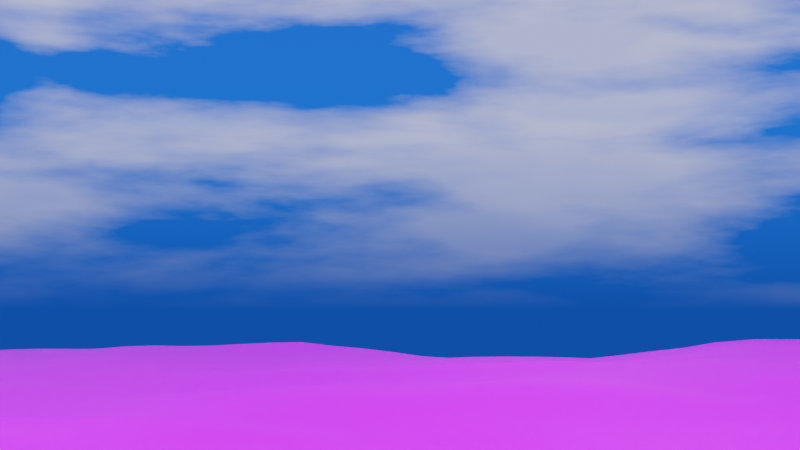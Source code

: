 # Source: pier.blend  (saved by Blender 2.92.15; exported with 4.5.12 LTS)
import bpy
from mathutils import Matrix  # noqa: F401  (used for matrix-valued properties, if any)

bpy.ops.wm.read_factory_settings(use_empty=True)
scene = bpy.context.scene
scene.name = 'Scene'

# ---- collections
col_camera__path__light = bpy.data.collections.new('Camera, path, light'); scene.collection.children.link(col_camera__path__light)
col_pavilion = bpy.data.collections.new('Pavilion')  # instanced only; not linked into the scene
col_shelters_huts_shops_kiosks = bpy.data.collections.new('Shelters huts shops kiosks')  # instanced only; not linked into the scene
col_railings__decking = bpy.data.collections.new('Railings, decking')  # instanced only; not linked into the scene
col_promenade = bpy.data.collections.new('Promenade')  # instanced only; not linked into the scene
col_legs_substructure_and_landing_stage = bpy.data.collections.new('legs substructure and landing stage')  # instanced only; not linked into the scene
col_towers = bpy.data.collections.new('Towers')  # instanced only; not linked into the scene
col_legs_substructure_and_landing_stage_1 = bpy.data.collections.new('legs substructure and landing stage')  # instanced only; not linked into the scene

# ---- images (referenced by path relative to the original .blend; pixels are not part of the script)
import os
ASSET_DIR = os.environ.get("B2B_ASSET_DIR", "")  # directory of the original .blend (textures are referenced by path, not embedded)
HERE = os.path.dirname(os.path.abspath(__file__))  # packed textures are extracted next to this script under _unpacked/

def load_image(name, relpath, width, height, colorspace="sRGB"):
    """Load a texture the original file referenced (path relative to the .blend, or extracted next to this script)."""
    p = next((c for c in (os.path.join(HERE, relpath), os.path.join(ASSET_DIR, relpath)) if relpath and os.path.exists(c)), "")
    if p:
        img = bpy.data.images.load(p, check_existing=True)
        img.name = name
    else:  # same state as the original file: an image datablock whose file is absent (Cycles renders it pink)
        img = bpy.data.images.new(name, width, height)
        img.source = "FILE"
        img.filepath = "//" + (relpath or name)
    img.colorspace_settings.name = colorspace
    return img
img_p1180851_jpg = load_image('P1180851.JPG', 'P1180851.JPG', 1024, 1024, 'sRGB')

# ---- materials (node trees are filled in below, after node groups)
mat_p1180851 = bpy.data.materials.new('P1180851')
mat_p1180851.surface_render_method = 'BLENDED'
mat_p1180851.blend_method = 'BLEND'
mat_p1180851.use_transparent_shadow = False

# ---- material node trees
mat_p1180851.use_nodes = True; mat_p1180851.node_tree.nodes.clear()
_N = mat_p1180851.node_tree.nodes; _L = mat_p1180851.node_tree.links
n0 = _N.new('ShaderNodeOutputMaterial'); n0.name = 'Material Output'; n0.location = (300, 300)
n1 = _N.new('ShaderNodeTexImage'); n1.name = 'Image Texture'; n1.location = (-200, 300)
n1.image = img_p1180851_jpg
n1.extension = 'CLIP'
n2 = _N.new('ShaderNodeBsdfPrincipled'); n2.name = 'Principled BSDF'; n2.location = (0, 300)
n2.distribution = 'GGX'
n2.subsurface_method = 'BURLEY'
n2.inputs[3].default_value = 1.45
n2.inputs[27].default_value = (0.0, 0.0, 0.0, 1.0)
n2.inputs[28].default_value = 1.0
_L.new(n1.outputs[0], n2.inputs[0])
_L.new(n1.outputs[1], n2.inputs[4])
_L.new(n2.outputs[0], n0.inputs[0])
n0.is_active_output = True

# ---- world
world_dynamic_5 = bpy.data.worlds.new('Dynamic_5'); scene.world = world_dynamic_5
world_dynamic_5.use_nodes = True; world_dynamic_5.node_tree.nodes.clear()
_N = world_dynamic_5.node_tree.nodes; _L = world_dynamic_5.node_tree.links
n0 = _N.new('ShaderNodeOutputWorld'); n0.name = 'World Output'; n0.location = (7167, 360)
n1 = _N.new('ShaderNodeBackground'); n1.name = 'Scene_Brightness'; n1.location = (6708, 360)
n2 = _N.new('ShaderNodeTexCoord'); n2.name = 'Texture Coordinate'; n2.location = (244, 1005)
n3 = _N.new('ShaderNodeMapping'); n3.name = 'Mapping'; n3.location = (787, 730)
n3.vector_type = 'NORMAL'
n4 = _N.new('ShaderNodeNormal'); n4.name = 'Sky_normal'; n4.location = (1220, 685)
n5 = _N.new('ShaderNodeValToRGB'); n5.name = 'ColorRamp'; n5.location = (1671, 415)
n5.color_ramp.interpolation = 'EASE'
while len(n5.color_ramp.elements) > 1: n5.color_ramp.elements.remove(n5.color_ramp.elements[-1])
n5.color_ramp.elements[0].position = 0.969; n5.color_ramp.elements[0].color = (0.0, 0.0, 0.0, 1.0)
_e = n5.color_ramp.elements.new(1.0); _e.color = (1.0, 1.0, 1.0, 1.0)
n6 = _N.new('ShaderNodeValToRGB'); n6.name = 'ColorRamp.001'; n6.location = (2197, 415)
n6.color_ramp.interpolation = 'EASE'
while len(n6.color_ramp.elements) > 1: n6.color_ramp.elements.remove(n6.color_ramp.elements[-1])
n6.color_ramp.elements[0].position = 0.991; n6.color_ramp.elements[0].color = (0.0, 0.0, 0.0, 1.0)
_e = n6.color_ramp.elements.new(1.0); _e.color = (1.0, 1.0, 1.0, 1.0)
n7 = _N.new('ShaderNodeValToRGB'); n7.name = 'ColorRamp.002'; n7.location = (2197, 415)
n7.color_ramp.interpolation = 'EASE'
while len(n7.color_ramp.elements) > 1: n7.color_ramp.elements.remove(n7.color_ramp.elements[-1])
n7.color_ramp.elements[0].position = 0.779; n7.color_ramp.elements[0].color = (0.0, 0.0, 0.0, 1.0)
_e = n7.color_ramp.elements.new(1.0); _e.color = (1.0, 1.0, 1.0, 1.0)
n8 = _N.new('ShaderNodeMath'); n8.name = 'Math'; n8.location = (2197, 685)
n8.operation = 'MULTIPLY'
n8.inputs[1].default_value = 0.2
n8.inputs[2].default_value = 0.0
n9 = _N.new('ShaderNodeMath'); n9.name = 'Math.001'; n9.location = (3294, 685)
n9.operation = 'MULTIPLY'
n9.inputs[1].default_value = 2.0
n9.inputs[2].default_value = 0.0
n10 = _N.new('ShaderNodeMath'); n10.name = 'Math.002'; n10.location = (2745, 415)
n10.operation = 'MULTIPLY'
n10.inputs[1].default_value = 40.9
n10.inputs[2].default_value = 0.0
n11 = _N.new('ShaderNodeMath'); n11.name = 'Math.003'; n11.location = (3294, 415)
n11.operation = 'SUBTRACT'
n11.inputs[1].default_value = 1.0
n11.inputs[2].default_value = 0.0
n12 = _N.new('ShaderNodeMix'); n12.name = 'Soft_hard'; n12.location = (3819, 550)
n12.data_type = 'RGBA'
n12.inputs[0].default_value = 0.7783
n13 = _N.new('ShaderNodeMix'); n13.name = 'Mix'; n13.location = (3819, 185)
n13.data_type = 'RGBA'
n13.inputs[0].default_value = 0.466
n14 = _N.new('ShaderNodeMix'); n14.name = 'Mix.001'; n14.location = (4344, 630)
n14.data_type = 'RGBA'
n14.blend_type = 'MULTIPLY'
n14.inputs[0].default_value = 1.0
n15 = _N.new('ShaderNodeMix'); n15.name = 'Mix.002'; n15.location = (4344, 90)
n15.data_type = 'RGBA'
n15.blend_type = 'MULTIPLY'
n15.inputs[0].default_value = 1.0
n16 = _N.new('ShaderNodeMix'); n16.name = 'Mix.003'; n16.location = (4782, 610)
n16.data_type = 'RGBA'
n16.inputs[6].default_value = (0.0, 0.0, 0.0, 1.0)
n17 = _N.new('ShaderNodeMix'); n17.name = 'Mix.004'; n17.location = (5132, 270)
n17.data_type = 'RGBA'
n17.inputs[6].default_value = (0.0, 0.0, 0.0, 1.0)
n17.inputs[7].default_value = (1.0, 0.82, 0.65, 1.0)
n18 = _N.new('ShaderNodeGamma'); n18.name = 'Gamma'; n18.location = (5132, 610)
n18.inputs[1].default_value = 2.3
n19 = _N.new('ShaderNodeGamma'); n19.name = 'Sun_value'; n19.location = (5524, 610)
n20 = _N.new('ShaderNodeGamma'); n20.name = 'Shadow_color_saturation'; n20.location = (5524, 880)
n21 = _N.new('ShaderNodeMix'); n21.name = 'Mix.005'; n21.location = (5941, 610)
n21.data_type = 'RGBA'
n21.blend_type = 'ADD'
n21.inputs[0].default_value = 1.0
n22 = _N.new('ShaderNodeMix'); n22.name = 'Mix.006'; n22.location = (5524, 340)
n22.data_type = 'RGBA'
n22.blend_type = 'ADD'
n22.inputs[0].default_value = 1.0
n23 = _N.new('ShaderNodeMix'); n23.name = 'Mix.007'; n23.location = (6314, 360)
n23.data_type = 'RGBA'
n24 = _N.new('ShaderNodeLightPath'); n24.name = 'Light Path'; n24.location = (5941, 130)
n25 = _N.new('ShaderNodeMapping'); n25.name = 'Mapping.001'; n25.location = (2197, 1510)
n25.inputs[3].default_value = (1.5, 1.5, 6.0)
n26 = _N.new('ShaderNodeTexNoise'); n26.name = 'Noise Texture'; n26.location = (2745, 1780)
n26.inputs[2].default_value = 3.8
n26.inputs[3].default_value = 2.4
n26.inputs[8].default_value = 0.25
n27 = _N.new('ShaderNodeTexNoise'); n27.name = 'Noise Texture.001'; n27.location = (2745, 1510)
n27.inputs[2].default_value = 2.0
n27.inputs[3].default_value = 10.0
n27.inputs[8].default_value = 0.1
n28 = _N.new('ShaderNodeValToRGB'); n28.name = 'ColorRamp.003'; n28.location = (3294, 1780)
while len(n28.color_ramp.elements) > 1: n28.color_ramp.elements.remove(n28.color_ramp.elements[-1])
n28.color_ramp.elements[0].position = 0.408; n28.color_ramp.elements[0].color = (0.0, 0.0, 0.0, 1.0)
_e = n28.color_ramp.elements.new(0.649); _e.color = (1.0, 1.0, 1.0, 1.0)
n29 = _N.new('ShaderNodeValToRGB'); n29.name = 'ColorRamp.004'; n29.location = (3294, 1510)
while len(n29.color_ramp.elements) > 1: n29.color_ramp.elements.remove(n29.color_ramp.elements[-1])
n29.color_ramp.elements[0].position = 0.408; n29.color_ramp.elements[0].color = (0.0, 0.0, 0.0, 1.0)
_e = n29.color_ramp.elements.new(0.576); _e.color = (1.0, 1.0, 1.0, 1.0)
n30 = _N.new('ShaderNodeValToRGB'); n30.name = 'ColorRamp.005'; n30.location = (3819, 820)
while len(n30.color_ramp.elements) > 1: n30.color_ramp.elements.remove(n30.color_ramp.elements[-1])
n30.color_ramp.elements[0].position = 0.0; n30.color_ramp.elements[0].color = (0.419, 0.419, 0.419, 0.419)
_e = n30.color_ramp.elements.new(0.16); _e.color = (1.0, 1.0, 1.0, 1.0)
_e = n30.color_ramp.elements.new(0.435); _e.color = (1.0, 1.0, 1.0, 1.0)
n31 = _N.new('ShaderNodeValToRGB'); n31.name = 'ColorRamp.006'; n31.location = (4344, 1360)
while len(n31.color_ramp.elements) > 1: n31.color_ramp.elements.remove(n31.color_ramp.elements[-1])
n31.color_ramp.elements[0].position = 0.0; n31.color_ramp.elements[0].color = (0.0, 0.0, 0.0, 0.0)
_e = n31.color_ramp.elements.new(0.187); _e.color = (1.0, 1.0, 1.0, 1.0)
_e = n31.color_ramp.elements.new(0.435); _e.color = (1.0, 1.0, 1.0, 1.0)
n32 = _N.new('ShaderNodeValToRGB'); n32.name = 'ColorRamp.007'; n32.location = (3819, 1090)
while len(n32.color_ramp.elements) > 1: n32.color_ramp.elements.remove(n32.color_ramp.elements[-1])
n32.color_ramp.elements[0].position = 0.0; n32.color_ramp.elements[0].color = (1.0, 1.0, 0.9174, 1.0)
_e = n32.color_ramp.elements.new(0.469); _e.color = (0.0, 0.0, 0.0, 1.0)
n33 = _N.new('ShaderNodeMix'); n33.name = 'Cloud_color'; n33.location = (3819, 1550)
n33.data_type = 'RGBA'
n33.inputs[6].default_value = (1.0, 1.0, 1.0, 1.0)
n33.inputs[7].default_value = (0.0, 0.0, 0.0, 1.0)
n34 = _N.new('ShaderNodeMix'); n34.name = 'Cloud_density'; n34.location = (4344, 1630)
n34.data_type = 'RGBA'
n34.blend_type = 'MULTIPLY'
n34.inputs[0].default_value = 0.267
n35 = _N.new('ShaderNodeMix'); n35.name = 'Mix.008'; n35.location = (4782, 1360)
n35.data_type = 'RGBA'
n35.blend_type = 'MULTIPLY'
n35.inputs[0].default_value = 1.0
n36 = _N.new('ShaderNodeMix'); n36.name = 'Sky_and_Horizon_colors'; n36.location = (4344, 1090)
n36.data_type = 'RGBA'
n36.inputs[6].default_value = (0.01845, 0.1243, 1.0, 1.0)
n36.inputs[7].default_value = (0.01115, 0.1516, 0.962, 1.0)
n37 = _N.new('ShaderNodeMix'); n37.name = 'Mix.009'; n37.location = (4782, 880)
n37.data_type = 'RGBA'
n37.blend_type = 'MULTIPLY'
n37.inputs[0].default_value = 1.0
n38 = _N.new('ShaderNodeMix'); n38.name = 'Cloud_opacity'; n38.location = (5132, 880)
n38.data_type = 'RGBA'
n38.blend_type = 'SCREEN'
n38.inputs[0].default_value = 0.6304
n39 = _N.new('ShaderNodeSeparateColor'); n39.name = 'Separate RGB'; n39.location = (787, 1370)
n40 = _N.new('ShaderNodeMath'); n40.name = 'Math.004'; n40.location = (1220, 1235)
n40.inputs[2].default_value = 0.0
n41 = _N.new('ShaderNodeCombineColor'); n41.name = 'Combine RGB'; n41.location = (1671, 1510)
n42 = _N.new('ShaderNodeMix'); n42.name = 'Sun_color'; n42.location = (4344, 360)
n42.data_type = 'RGBA'
n42.blend_type = 'MULTIPLY'
n42.inputs[0].default_value = 1.0
n42.inputs[7].default_value = (32.0, 30.0, 30.0, 200.0)
n43 = _N.new('ShaderNodeNormal'); n43.name = 'Normal'; n43.location = (3294, 1070)
_L.new(n1.outputs[0], n0.inputs[0])
_L.new(n8.outputs[0], n9.inputs[0])
_L.new(n10.outputs[0], n11.inputs[0])
_L.new(n7.outputs[0], n8.inputs[0])
_L.new(n6.outputs[0], n10.inputs[0])
_L.new(n9.outputs[0], n12.inputs[6])
_L.new(n11.outputs[0], n12.inputs[7])
_L.new(n9.outputs[0], n13.inputs[6])
_L.new(n6.outputs[0], n13.inputs[7])
_L.new(n12.outputs[2], n14.inputs[6])
_L.new(n13.outputs[2], n15.inputs[6])
_L.new(n14.outputs[2], n16.inputs[0])
_L.new(n15.outputs[2], n17.inputs[0])
_L.new(n21.outputs[2], n23.inputs[6])
_L.new(n22.outputs[2], n23.inputs[7])
_L.new(n24.outputs[0], n23.inputs[0])
_L.new(n18.outputs[0], n19.inputs[0])
_L.new(n16.outputs[2], n18.inputs[0])
_L.new(n23.outputs[2], n1.inputs[0])
_L.new(n25.outputs[0], n27.inputs[0])
_L.new(n25.outputs[0], n26.inputs[0])
_L.new(n42.outputs[2], n16.inputs[7])
_L.new(n29.outputs[0], n33.inputs[0])
_L.new(n33.outputs[2], n34.inputs[6])
_L.new(n28.outputs[0], n34.inputs[7])
_L.new(n31.outputs[0], n35.inputs[7])
_L.new(n32.outputs[0], n36.inputs[0])
_L.new(n36.outputs[2], n37.inputs[7])
_L.new(n30.outputs[0], n37.inputs[6])
_L.new(n37.outputs[2], n38.inputs[6])
_L.new(n34.outputs[2], n35.inputs[6])
_L.new(n35.outputs[2], n38.inputs[7])
_L.new(n20.outputs[0], n21.inputs[6])
_L.new(n38.outputs[2], n20.inputs[0])
_L.new(n30.outputs[0], n14.inputs[7])
_L.new(n19.outputs[0], n21.inputs[7])
_L.new(n26.outputs[0], n28.inputs[0])
_L.new(n27.outputs[0], n29.inputs[0])
_L.new(n43.outputs[1], n30.inputs[0])
_L.new(n43.outputs[1], n32.inputs[0])
_L.new(n43.outputs[1], n31.inputs[0])
_L.new(n41.outputs[0], n25.inputs[0])
_L.new(n2.outputs[0], n43.inputs[0])
_L.new(n30.outputs[0], n15.inputs[7])
_L.new(n2.outputs[0], n39.inputs[0])
_L.new(n39.outputs[1], n41.inputs[1])
_L.new(n39.outputs[2], n41.inputs[2])
_L.new(n39.outputs[0], n40.inputs[1])
_L.new(n40.outputs[0], n41.inputs[0])
_L.new(n4.outputs[1], n5.inputs[0])
_L.new(n5.outputs[0], n6.inputs[0])
_L.new(n4.outputs[1], n7.inputs[0])
_L.new(n3.outputs[0], n4.inputs[0])
_L.new(n2.outputs[0], n3.inputs[0])
_L.new(n38.outputs[2], n22.inputs[6])
_L.new(n17.outputs[2], n22.inputs[7])
n0.is_active_output = True
world_dynamic_5.use_sun_shadow = False
world_dynamic_5.sun_shadow_jitter_overblur = 0.0
world_dynamic_5.cycles.sample_map_resolution = 2048

# ---- cameras
cam_camera = bpy.data.cameras.new('Camera')

# ---- lights
light_sun_001 = bpy.data.lights.new('Sun.001', 'SUN')
light_sun_001.color = (0.1241, 0.1395, 1.0)
light_sun_001.transmission_factor = 0.0
light_sun_001.shadow_soft_size = 0.125

# ---- meshes
me_p1180851 = bpy.data.meshes.new('P1180851')
me_p1180851.from_pydata([(464.3, 348.2, 0.0), (-464.3, 348.2, 0.0), (464.3, -348.2, 0.0), (-464.3, -348.2, 0.0)], [], [(0, 1, 3, 2)])
_uv = me_p1180851.uv_layers.new(name='UVMap')
_uv.uv.foreach_set('vector', [0.0, 0.0, 1.0, 0.0, 1.0, 1.0, 0.0, 1.0])
me_p1180851.materials.append(mat_p1180851)
me_p1180851.use_remesh_fix_poles = True
me_p1180851.use_remesh_preserve_attributes = False
me_p1180851.use_mirror_vertex_groups = False
me_p1180851.update()

# ---- curves / text
cu_beziercircle_006 = bpy.data.curves.new('BezierCircle.006', 'CURVE')
cu_beziercircle_006.dimensions = '3D'
_sp = cu_beziercircle_006.splines.new('BEZIER'); _sp.bezier_points.add(3)
_sp.bezier_points.foreach_set('co', [-1.0, 0.0, 0.0, 0.0, 1.0, 0.0, 1.0, 0.0, 0.0, 0.0, -1.0, 0.0])
_sp.bezier_points.foreach_set('handle_left', [-1.0, -0.5521, 0.0, -0.5521, 1.0, 0.0, 1.0, 0.5521, 0.0, 0.5521, -1.0, 0.0])
_sp.bezier_points.foreach_set('handle_right', [-1.0, 0.5521, 0.0, 0.5521, 1.0, 0.0, 1.0, -0.5521, 0.0, -0.5521, -1.0, 0.0])
for _p, _l, _r in zip(_sp.bezier_points, ['AUTO', 'AUTO', 'AUTO', 'AUTO'], ['AUTO', 'AUTO', 'AUTO', 'AUTO']): _p.handle_left_type = _l; _p.handle_right_type = _r
_sp.order_u = 0
_sp.order_v = 0
_sp.use_cyclic_u = True
cu_beziercircle_006.use_path = True
cu_beziercircle_006.use_path_clamp = True
cu_beziercircle_006.eval_time = 2653.0
cu_beziercircle_006.fill_mode = 'FULL'
cu_beziercircle_001 = bpy.data.curves.new('BezierCircle.001', 'CURVE')
cu_beziercircle_001.dimensions = '3D'
_sp = cu_beziercircle_001.splines.new('BEZIER'); _sp.bezier_points.add(3)
_sp.bezier_points.foreach_set('co', [-1.0, 0.0, 0.0, 0.0, 1.0, 0.0, 1.0, 0.0, 0.0, 0.0, -1.0, 0.0])
_sp.bezier_points.foreach_set('handle_left', [-1.0, -0.5521, 0.0, -0.5521, 1.0, 0.0, 1.0, 0.5521, 0.0, 0.5521, -1.0, 0.0])
_sp.bezier_points.foreach_set('handle_right', [-1.0, 0.5521, 0.0, 0.5521, 1.0, 0.0, 1.0, -0.5521, 0.0, -0.5521, -1.0, 0.0])
for _p, _l, _r in zip(_sp.bezier_points, ['AUTO', 'AUTO', 'AUTO', 'AUTO'], ['AUTO', 'AUTO', 'AUTO', 'AUTO']): _p.handle_left_type = _l; _p.handle_right_type = _r
_sp.order_u = 0
_sp.order_v = 0
_sp.use_cyclic_u = True
cu_beziercircle_001.use_path = True
cu_beziercircle_001.use_path_clamp = True
cu_beziercircle_001.fill_mode = 'FULL'
cu_beziercircle_002 = bpy.data.curves.new('BezierCircle.002', 'CURVE')
cu_beziercircle_002.dimensions = '3D'
_sp = cu_beziercircle_002.splines.new('BEZIER'); _sp.bezier_points.add(3)
_sp.bezier_points.foreach_set('co', [-0.4029, -1.907e-07, -12.21, 0.5971, 1.0, -12.21, 1.597, -1.907e-07, -12.21, 0.5971, -1.0, -12.21])
_sp.bezier_points.foreach_set('handle_left', [-0.4029, -0.5521, -12.21, 0.04498, 1.0, -12.21, 1.597, 0.5521, -12.21, 1.149, -1.0, -12.21])
_sp.bezier_points.foreach_set('handle_right', [-0.4029, 0.5521, -12.21, 1.149, 1.0, -12.21, 1.597, -0.5521, -12.21, 0.04498, -1.0, -12.21])
for _p, _l, _r in zip(_sp.bezier_points, ['AUTO', 'AUTO', 'AUTO', 'AUTO'], ['AUTO', 'AUTO', 'AUTO', 'AUTO']): _p.handle_left_type = _l; _p.handle_right_type = _r
_sp.order_u = 0
_sp.order_v = 0
_sp.use_cyclic_u = True
cu_beziercircle_002.use_path = True
cu_beziercircle_002.use_path_clamp = True
cu_beziercircle_002.eval_time = 249.0
cu_beziercircle_002.fill_mode = 'FULL'

# ---- objects
ob_centre_of_landward_edge_of_pavilion_floor = bpy.data.objects.new('Centre of landward edge of pavilion floor', None)
ob_collection = bpy.data.objects.new('Collection', None)
ob_pavilion = bpy.data.objects.new('Pavilion', None)
ob_camera = bpy.data.objects.new('Camera', cam_camera)
ob_empty_camera_cage = bpy.data.objects.new('Empty Camera cage', None)
ob_beziercircle_004 = bpy.data.objects.new('BezierCircle.004', cu_beziercircle_006)
ob_sky_as_sea_p1180851 = bpy.data.objects.new('sky as sea P1180851', me_p1180851)
ob_centre_of_landward_edge_of_pavilion_floor_001 = bpy.data.objects.new('Centre of landward edge of pavilion floor.001', None)
ob_shelters_huts_shops_kiosks = bpy.data.objects.new('Shelters huts shops kiosks', None)
ob_railings__decking = bpy.data.objects.new('Railings, decking', None)
ob_promenade = bpy.data.objects.new('Promenade', None)
ob_legs_substructure_and_landing_stage = bpy.data.objects.new('legs substructure and landing stage', None)
ob_navigation_sphere_empty = bpy.data.objects.new('Navigation sphere empty', None)
ob_beziercircle_camera_target_path = bpy.data.objects.new('BezierCircle camera target path', cu_beziercircle_001)
ob_solar_elipse = bpy.data.objects.new('Solar elipse', cu_beziercircle_002)
ob_solar_orb = bpy.data.objects.new('Solar Orb', light_sun_001)
ob_solar_cage = bpy.data.objects.new('Solar cage', None)
ob_empty_camera_target = bpy.data.objects.new('Empty camera target', None)
ob_towers = bpy.data.objects.new('Towers', None)
ob_legs_substructure_and_landing_stage_001 = bpy.data.objects.new('legs substructure and landing stage.001', None)

# ---- transforms, parenting, visibility, modifiers, constraints
ob_centre_of_landward_edge_of_pavilion_floor.location = (16.28, -5.116e-13, 24.43)
ob_centre_of_landward_edge_of_pavilion_floor.scale = (2.0, 2.0, 2.0)
ob_centre_of_landward_edge_of_pavilion_floor.lineart.crease_threshold = 0.0
ob_collection.location = (0.0, 0.0, 0.0)
ob_collection.scale = (2.0, 2.0, 2.0)
ob_collection.instance_type = 'COLLECTION'
ob_collection.lineart.crease_threshold = 0.0
ob_pavilion.location = (0.0, 0.0, 0.0)
ob_pavilion.instance_type = 'COLLECTION'
ob_pavilion.lineart.crease_threshold = 0.0
ob_camera.parent = ob_empty_camera_cage
ob_camera.matrix_parent_inverse = Matrix(((1.0, -0.0, 0.0, -8.143), (-0.0, 1.0, -0.0, -21.69), (0.0, -0.0, 1.0, -14.08), (-0.0, 0.0, -0.0, 1.0)))
ob_camera.location = (8.143, 21.69, 14.08)
ob_camera.rotation_euler = (0.9774, -1.75e-07, 0.05585)
ob_camera.lineart.crease_threshold = 0.0
_c = ob_camera.constraints.new('TRACK_TO'); _c.name = 'Track To'
_c.target = ob_empty_camera_target
ob_empty_camera_cage.location = (0.0, 0.0, 0.0)
ob_empty_camera_cage.empty_display_type = 'CUBE'
ob_empty_camera_cage.lineart.crease_threshold = 0.0
_c = ob_empty_camera_cage.constraints.new('FOLLOW_PATH'); _c.name = 'Follow Path'
_c.target = ob_beziercircle_004
_c.offset_factor = 0.03381
_c.use_curve_follow = True
_c.use_fixed_location = True
_c = ob_empty_camera_cage.constraints.new('CLAMP_TO'); _c.name = 'Clamp To'
_c.active = False
_c.target = ob_beziercircle_004
ob_beziercircle_004.location = (-5.112, 9.428, 31.28)
ob_beziercircle_004.rotation_euler = (0.0539, -3.709e-08, 3.142)
ob_beziercircle_004.scale = (221.4, 221.4, 221.4)
ob_beziercircle_004.lineart.crease_threshold = 0.0
ob_sky_as_sea_p1180851.location = (0.0, 0.0, -8.318)
ob_sky_as_sea_p1180851.rotation_euler = (0.0, -4.371e-08, -1.571)
ob_sky_as_sea_p1180851.scale = (-17.14, -17.14, -17.14)
ob_sky_as_sea_p1180851.lineart.crease_threshold = 0.0
_m = ob_sky_as_sea_p1180851.modifiers.new('Ocean', 'OCEAN')
_m.wave_scale = 0.8
_m.depth = 50.0
_m.time = 27.05
_m.random_seed = 660
_m.frame_end = 3000
_m.filepath = '//../Penarth Pier/cache_ocean'
ob_centre_of_landward_edge_of_pavilion_floor_001.location = (16.28, -5.116e-13, 24.43)
ob_centre_of_landward_edge_of_pavilion_floor_001.scale = (2.0, 2.0, 2.0)
ob_centre_of_landward_edge_of_pavilion_floor_001.lineart.crease_threshold = 0.0
ob_shelters_huts_shops_kiosks.location = (0.0, 0.0, 0.0)
ob_shelters_huts_shops_kiosks.instance_type = 'COLLECTION'
ob_shelters_huts_shops_kiosks.lineart.crease_threshold = 0.0
ob_railings__decking.location = (0.0, 0.0, 0.0)
ob_railings__decking.instance_type = 'COLLECTION'
ob_railings__decking.lineart.crease_threshold = 0.0
ob_promenade.location = (0.0, 0.0, -24.26)
ob_promenade.instance_type = 'COLLECTION'
ob_promenade.lineart.crease_threshold = 0.0
ob_legs_substructure_and_landing_stage.location = (0.0, 0.0, 0.0)
ob_legs_substructure_and_landing_stage.instance_type = 'COLLECTION'
ob_legs_substructure_and_landing_stage.lineart.crease_threshold = 0.0
ob_navigation_sphere_empty.location = (-0.1532, 68.22, 48.82)
ob_navigation_sphere_empty.empty_display_type = 'SPHERE'
ob_navigation_sphere_empty.lineart.crease_threshold = 0.0
ob_beziercircle_camera_target_path.location = (12.07, 41.0, 32.49)
ob_beziercircle_camera_target_path.rotation_euler = (0.0, 0.0, 3.123)
ob_beziercircle_camera_target_path.scale = (-2.736, -29.42, -35.78)
ob_beziercircle_camera_target_path.lineart.crease_threshold = 0.0
ob_solar_elipse.location = (4.071, -133.0, 106.7)
ob_solar_elipse.rotation_euler = (0.7854, -0.0, 0.0)
ob_solar_elipse.scale = (170.7, 170.7, 0.3415)
ob_solar_elipse.lineart.crease_threshold = 0.0
ob_solar_orb.parent = ob_solar_cage
ob_solar_orb.matrix_parent_inverse = Matrix(((1.0, -0.0, 0.0, 11.94), (-0.0, 1.0, -0.0, -3.815e-06), (0.0, 0.0, 1.0, -12.21), (-0.0, 0.0, -0.0, 1.0)))
ob_solar_orb.location = (-11.94, 3.815e-06, 12.21)
ob_solar_orb.lineart.crease_threshold = 0.0
_c = ob_solar_orb.constraints.new('TRACK_TO'); _c.name = 'Track To'
_c.active = True
_c.target = ob_centre_of_landward_edge_of_pavilion_floor
_c.use_target_z = True
ob_solar_cage.location = (0.0, 0.0, 0.0)
ob_solar_cage.empty_display_type = 'CUBE'
ob_solar_cage.lineart.crease_threshold = 0.0
_c = ob_solar_cage.constraints.new('CLAMP_TO'); _c.name = 'Clamp To'
_c.target = ob_solar_elipse
ob_empty_camera_target.location = (0.0, 0.0, 0.0)
ob_empty_camera_target.scale = (7.506, 7.506, 7.506)
ob_empty_camera_target.empty_display_type = 'CUBE'
ob_empty_camera_target.lineart.crease_threshold = 0.0
_c = ob_empty_camera_target.constraints.new('FOLLOW_PATH'); _c.name = 'Follow Path'
_c.active = True
_c.target = ob_beziercircle_camera_target_path
_c.offset_factor = 0.6519
_c.use_curve_follow = True
_c.use_fixed_location = True
ob_towers.location = (0.0, 0.0, 0.0)
ob_towers.instance_type = 'COLLECTION'
ob_towers.lineart.crease_threshold = 0.0
ob_legs_substructure_and_landing_stage_001.location = (0.0, 0.0, 0.0)
ob_legs_substructure_and_landing_stage_001.instance_type = 'COLLECTION'
ob_legs_substructure_and_landing_stage_001.lineart.crease_threshold = 0.0
ob_pavilion.instance_collection = col_pavilion
ob_shelters_huts_shops_kiosks.instance_collection = col_shelters_huts_shops_kiosks
ob_railings__decking.instance_collection = col_railings__decking
ob_promenade.instance_collection = col_promenade
ob_legs_substructure_and_landing_stage.instance_collection = col_legs_substructure_and_landing_stage
ob_towers.instance_collection = col_towers
ob_legs_substructure_and_landing_stage_001.instance_collection = col_legs_substructure_and_landing_stage

# ---- collection membership
scene.collection.objects.link(ob_centre_of_landward_edge_of_pavilion_floor)
scene.collection.objects.link(ob_collection)
scene.collection.objects.link(ob_pavilion)
scene.collection.objects.link(ob_camera)
scene.collection.objects.link(ob_empty_camera_cage)
scene.collection.objects.link(ob_beziercircle_004)
scene.collection.objects.link(ob_sky_as_sea_p1180851)
scene.collection.objects.link(ob_centre_of_landward_edge_of_pavilion_floor_001)
scene.collection.objects.link(ob_shelters_huts_shops_kiosks)
scene.collection.objects.link(ob_railings__decking)
scene.collection.objects.link(ob_promenade)
scene.collection.objects.link(ob_legs_substructure_and_landing_stage)
scene.collection.objects.link(ob_navigation_sphere_empty)
col_camera__path__light.objects.link(ob_beziercircle_camera_target_path)
col_camera__path__light.objects.link(ob_solar_elipse)
col_camera__path__light.objects.link(ob_solar_orb)
col_camera__path__light.objects.link(ob_solar_cage)
col_camera__path__light.objects.link(ob_empty_camera_target)
col_camera__path__light.objects.link(ob_towers)
col_camera__path__light.objects.link(ob_legs_substructure_and_landing_stage_001)

# ---- scene / render settings (as saved in the file)
scene.camera = ob_camera
scene.frame_start = 1; scene.frame_end = 3000; scene.frame_set(2654)
scene.render.engine = 'BLENDER_EEVEE_NEXT'
scene.render.image_settings.file_format = 'FFMPEG'
scene.render.image_settings.color_mode = 'RGB'
scene.cycles.samples = 128
scene.cycles.sampling_pattern = 'TABULATED_SOBOL'
scene.cycles.use_adaptive_sampling = False
scene.cycles.use_light_tree = False
scene.view_settings.view_transform = 'Filmic'
bpy.context.view_layer.update()
